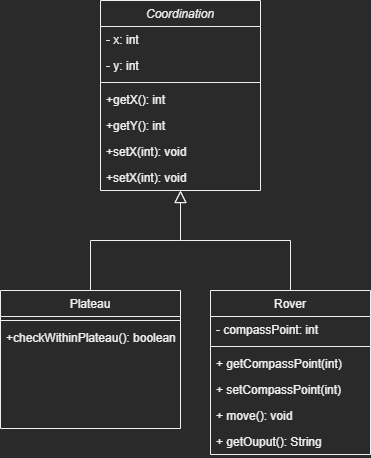

The diagram above was exported from draw.io. Its source (the exported page's mxGraphModel, read from the mxfile embedded in the PNG):
<mxGraphModel dx="1502" dy="685" grid="1" gridSize="10" guides="1" tooltips="1" connect="1" arrows="1" fold="1" page="1" pageScale="1" pageWidth="827" pageHeight="1169" math="0" shadow="0">
  <root>
    <mxCell id="WIyWlLk6GJQsqaUBKTNV-0" />
    <mxCell id="WIyWlLk6GJQsqaUBKTNV-1" parent="WIyWlLk6GJQsqaUBKTNV-0" />
    <mxCell id="zkfFHV4jXpPFQw0GAbJ--0" value="Coordination" style="swimlane;fontStyle=2;align=center;verticalAlign=top;childLayout=stackLayout;horizontal=1;startSize=26;horizontalStack=0;resizeParent=1;resizeLast=0;collapsible=1;marginBottom=0;rounded=0;shadow=0;strokeWidth=1;" parent="WIyWlLk6GJQsqaUBKTNV-1" vertex="1">
      <mxGeometry x="220" y="70" width="160" height="190" as="geometry">
        <mxRectangle x="230" y="140" width="160" height="26" as="alternateBounds" />
      </mxGeometry>
    </mxCell>
    <mxCell id="zkfFHV4jXpPFQw0GAbJ--1" value="- x: int" style="text;align=left;verticalAlign=top;spacingLeft=4;spacingRight=4;overflow=hidden;rotatable=0;points=[[0,0.5],[1,0.5]];portConstraint=eastwest;" parent="zkfFHV4jXpPFQw0GAbJ--0" vertex="1">
      <mxGeometry y="26" width="160" height="26" as="geometry" />
    </mxCell>
    <mxCell id="zkfFHV4jXpPFQw0GAbJ--2" value="- y: int" style="text;align=left;verticalAlign=top;spacingLeft=4;spacingRight=4;overflow=hidden;rotatable=0;points=[[0,0.5],[1,0.5]];portConstraint=eastwest;rounded=0;shadow=0;html=0;" parent="zkfFHV4jXpPFQw0GAbJ--0" vertex="1">
      <mxGeometry y="52" width="160" height="26" as="geometry" />
    </mxCell>
    <mxCell id="zkfFHV4jXpPFQw0GAbJ--4" value="" style="line;html=1;strokeWidth=1;align=left;verticalAlign=middle;spacingTop=-1;spacingLeft=3;spacingRight=3;rotatable=0;labelPosition=right;points=[];portConstraint=eastwest;" parent="zkfFHV4jXpPFQw0GAbJ--0" vertex="1">
      <mxGeometry y="78" width="160" height="8" as="geometry" />
    </mxCell>
    <mxCell id="zkfFHV4jXpPFQw0GAbJ--5" value="+getX(): int" style="text;align=left;verticalAlign=top;spacingLeft=4;spacingRight=4;overflow=hidden;rotatable=0;points=[[0,0.5],[1,0.5]];portConstraint=eastwest;" parent="zkfFHV4jXpPFQw0GAbJ--0" vertex="1">
      <mxGeometry y="86" width="160" height="26" as="geometry" />
    </mxCell>
    <mxCell id="d5TFhyYDQn79B3QaXlQY-0" value="+getY(): int" style="text;align=left;verticalAlign=top;spacingLeft=4;spacingRight=4;overflow=hidden;rotatable=0;points=[[0,0.5],[1,0.5]];portConstraint=eastwest;" vertex="1" parent="zkfFHV4jXpPFQw0GAbJ--0">
      <mxGeometry y="112" width="160" height="26" as="geometry" />
    </mxCell>
    <mxCell id="d5TFhyYDQn79B3QaXlQY-2" value="+setX(int): void" style="text;align=left;verticalAlign=top;spacingLeft=4;spacingRight=4;overflow=hidden;rotatable=0;points=[[0,0.5],[1,0.5]];portConstraint=eastwest;" vertex="1" parent="zkfFHV4jXpPFQw0GAbJ--0">
      <mxGeometry y="138" width="160" height="26" as="geometry" />
    </mxCell>
    <mxCell id="d5TFhyYDQn79B3QaXlQY-1" value="+setX(int): void" style="text;align=left;verticalAlign=top;spacingLeft=4;spacingRight=4;overflow=hidden;rotatable=0;points=[[0,0.5],[1,0.5]];portConstraint=eastwest;" vertex="1" parent="zkfFHV4jXpPFQw0GAbJ--0">
      <mxGeometry y="164" width="160" height="26" as="geometry" />
    </mxCell>
    <mxCell id="zkfFHV4jXpPFQw0GAbJ--6" value="Plateau" style="swimlane;fontStyle=0;align=center;verticalAlign=top;childLayout=stackLayout;horizontal=1;startSize=26;horizontalStack=0;resizeParent=1;resizeLast=0;collapsible=1;marginBottom=0;rounded=0;shadow=0;strokeWidth=1;" parent="WIyWlLk6GJQsqaUBKTNV-1" vertex="1">
      <mxGeometry x="120" y="360" width="180" height="138" as="geometry">
        <mxRectangle x="130" y="380" width="160" height="26" as="alternateBounds" />
      </mxGeometry>
    </mxCell>
    <mxCell id="zkfFHV4jXpPFQw0GAbJ--9" value="" style="line;html=1;strokeWidth=1;align=left;verticalAlign=middle;spacingTop=-1;spacingLeft=3;spacingRight=3;rotatable=0;labelPosition=right;points=[];portConstraint=eastwest;" parent="zkfFHV4jXpPFQw0GAbJ--6" vertex="1">
      <mxGeometry y="26" width="180" height="8" as="geometry" />
    </mxCell>
    <mxCell id="d5TFhyYDQn79B3QaXlQY-3" value="+checkWithinPlateau(): boolean" style="text;align=left;verticalAlign=top;spacingLeft=4;spacingRight=4;overflow=hidden;rotatable=0;points=[[0,0.5],[1,0.5]];portConstraint=eastwest;" vertex="1" parent="zkfFHV4jXpPFQw0GAbJ--6">
      <mxGeometry y="34" width="180" height="26" as="geometry" />
    </mxCell>
    <mxCell id="zkfFHV4jXpPFQw0GAbJ--12" value="" style="endArrow=block;endSize=10;endFill=0;shadow=0;strokeWidth=1;rounded=0;edgeStyle=elbowEdgeStyle;elbow=vertical;" parent="WIyWlLk6GJQsqaUBKTNV-1" source="zkfFHV4jXpPFQw0GAbJ--6" target="zkfFHV4jXpPFQw0GAbJ--0" edge="1">
      <mxGeometry width="160" relative="1" as="geometry">
        <mxPoint x="200" y="203" as="sourcePoint" />
        <mxPoint x="200" y="203" as="targetPoint" />
      </mxGeometry>
    </mxCell>
    <mxCell id="zkfFHV4jXpPFQw0GAbJ--13" value="Rover" style="swimlane;fontStyle=0;align=center;verticalAlign=top;childLayout=stackLayout;horizontal=1;startSize=26;horizontalStack=0;resizeParent=1;resizeLast=0;collapsible=1;marginBottom=0;rounded=0;shadow=0;strokeWidth=1;" parent="WIyWlLk6GJQsqaUBKTNV-1" vertex="1">
      <mxGeometry x="330" y="360" width="160" height="164" as="geometry">
        <mxRectangle x="340" y="380" width="170" height="26" as="alternateBounds" />
      </mxGeometry>
    </mxCell>
    <mxCell id="zkfFHV4jXpPFQw0GAbJ--14" value="- compassPoint: int" style="text;align=left;verticalAlign=top;spacingLeft=4;spacingRight=4;overflow=hidden;rotatable=0;points=[[0,0.5],[1,0.5]];portConstraint=eastwest;" parent="zkfFHV4jXpPFQw0GAbJ--13" vertex="1">
      <mxGeometry y="26" width="160" height="26" as="geometry" />
    </mxCell>
    <mxCell id="zkfFHV4jXpPFQw0GAbJ--15" value="" style="line;html=1;strokeWidth=1;align=left;verticalAlign=middle;spacingTop=-1;spacingLeft=3;spacingRight=3;rotatable=0;labelPosition=right;points=[];portConstraint=eastwest;" parent="zkfFHV4jXpPFQw0GAbJ--13" vertex="1">
      <mxGeometry y="52" width="160" height="8" as="geometry" />
    </mxCell>
    <mxCell id="d5TFhyYDQn79B3QaXlQY-8" value="+ getCompassPoint(int)" style="text;align=left;verticalAlign=top;spacingLeft=4;spacingRight=4;overflow=hidden;rotatable=0;points=[[0,0.5],[1,0.5]];portConstraint=eastwest;" vertex="1" parent="zkfFHV4jXpPFQw0GAbJ--13">
      <mxGeometry y="60" width="160" height="26" as="geometry" />
    </mxCell>
    <mxCell id="d5TFhyYDQn79B3QaXlQY-9" value="+ setCompassPoint(int)" style="text;align=left;verticalAlign=top;spacingLeft=4;spacingRight=4;overflow=hidden;rotatable=0;points=[[0,0.5],[1,0.5]];portConstraint=eastwest;" vertex="1" parent="zkfFHV4jXpPFQw0GAbJ--13">
      <mxGeometry y="86" width="160" height="26" as="geometry" />
    </mxCell>
    <mxCell id="d5TFhyYDQn79B3QaXlQY-10" value="+ move(): void" style="text;align=left;verticalAlign=top;spacingLeft=4;spacingRight=4;overflow=hidden;rotatable=0;points=[[0,0.5],[1,0.5]];portConstraint=eastwest;" vertex="1" parent="zkfFHV4jXpPFQw0GAbJ--13">
      <mxGeometry y="112" width="160" height="26" as="geometry" />
    </mxCell>
    <mxCell id="d5TFhyYDQn79B3QaXlQY-11" value="+ getOuput(): String" style="text;align=left;verticalAlign=top;spacingLeft=4;spacingRight=4;overflow=hidden;rotatable=0;points=[[0,0.5],[1,0.5]];portConstraint=eastwest;" vertex="1" parent="zkfFHV4jXpPFQw0GAbJ--13">
      <mxGeometry y="138" width="160" height="26" as="geometry" />
    </mxCell>
    <mxCell id="zkfFHV4jXpPFQw0GAbJ--16" value="" style="endArrow=block;endSize=10;endFill=0;shadow=0;strokeWidth=1;rounded=0;edgeStyle=elbowEdgeStyle;elbow=vertical;" parent="WIyWlLk6GJQsqaUBKTNV-1" source="zkfFHV4jXpPFQw0GAbJ--13" target="zkfFHV4jXpPFQw0GAbJ--0" edge="1">
      <mxGeometry width="160" relative="1" as="geometry">
        <mxPoint x="210" y="373" as="sourcePoint" />
        <mxPoint x="310" y="271" as="targetPoint" />
      </mxGeometry>
    </mxCell>
  </root>
</mxGraphModel>